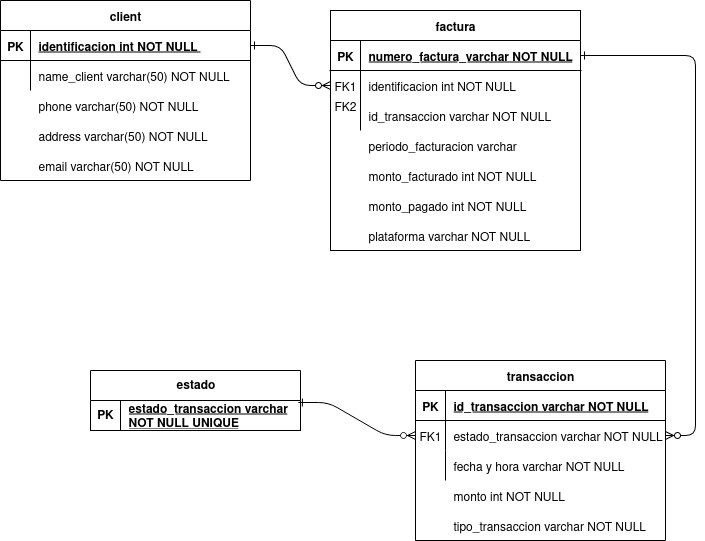

The diagram above was exported from draw.io. Its source (the exported page's mxGraphModel, read from the mxfile embedded in the PNG):
<mxGraphModel dx="1610" dy="799" grid="1" gridSize="10" guides="1" tooltips="1" connect="1" arrows="1" fold="1" page="1" pageScale="1" pageWidth="850" pageHeight="1100" math="0" shadow="0" extFonts="Permanent Marker^https://fonts.googleapis.com/css?family=Permanent+Marker">
  <root>
    <mxCell id="0" />
    <mxCell id="1" parent="0" />
    <mxCell id="C-vyLk0tnHw3VtMMgP7b-1" value="" style="edgeStyle=entityRelationEdgeStyle;endArrow=ERzeroToMany;startArrow=ERone;endFill=1;startFill=0;" parent="1" source="C-vyLk0tnHw3VtMMgP7b-24" target="C-vyLk0tnHw3VtMMgP7b-6" edge="1">
      <mxGeometry width="100" height="100" relative="1" as="geometry">
        <mxPoint x="340" y="720" as="sourcePoint" />
        <mxPoint x="440" y="620" as="targetPoint" />
      </mxGeometry>
    </mxCell>
    <mxCell id="C-vyLk0tnHw3VtMMgP7b-12" value="" style="edgeStyle=entityRelationEdgeStyle;endArrow=ERzeroToMany;startArrow=ERone;endFill=1;startFill=0;" parent="1" source="C-vyLk0tnHw3VtMMgP7b-3" target="C-vyLk0tnHw3VtMMgP7b-17" edge="1">
      <mxGeometry width="100" height="100" relative="1" as="geometry">
        <mxPoint x="400" y="180" as="sourcePoint" />
        <mxPoint x="460" y="205" as="targetPoint" />
      </mxGeometry>
    </mxCell>
    <mxCell id="C-vyLk0tnHw3VtMMgP7b-2" value="factura" style="shape=table;startSize=30;container=1;collapsible=1;childLayout=tableLayout;fixedRows=1;rowLines=0;fontStyle=1;align=center;resizeLast=1;" parent="1" vertex="1">
      <mxGeometry x="340" y="30" width="250" height="240" as="geometry" />
    </mxCell>
    <mxCell id="C-vyLk0tnHw3VtMMgP7b-3" value="" style="shape=partialRectangle;collapsible=0;dropTarget=0;pointerEvents=0;fillColor=none;points=[[0,0.5],[1,0.5]];portConstraint=eastwest;top=0;left=0;right=0;bottom=1;" parent="C-vyLk0tnHw3VtMMgP7b-2" vertex="1">
      <mxGeometry y="30" width="250" height="30" as="geometry" />
    </mxCell>
    <mxCell id="C-vyLk0tnHw3VtMMgP7b-4" value="PK" style="shape=partialRectangle;overflow=hidden;connectable=0;fillColor=none;top=0;left=0;bottom=0;right=0;fontStyle=1;" parent="C-vyLk0tnHw3VtMMgP7b-3" vertex="1">
      <mxGeometry width="30" height="30" as="geometry">
        <mxRectangle width="30" height="30" as="alternateBounds" />
      </mxGeometry>
    </mxCell>
    <mxCell id="C-vyLk0tnHw3VtMMgP7b-5" value="numero_factura_varchar NOT NULL " style="shape=partialRectangle;overflow=hidden;connectable=0;fillColor=none;top=0;left=0;bottom=0;right=0;align=left;spacingLeft=6;fontStyle=5;" parent="C-vyLk0tnHw3VtMMgP7b-3" vertex="1">
      <mxGeometry x="30" width="220" height="30" as="geometry">
        <mxRectangle width="220" height="30" as="alternateBounds" />
      </mxGeometry>
    </mxCell>
    <mxCell id="C-vyLk0tnHw3VtMMgP7b-6" value="" style="shape=partialRectangle;collapsible=0;dropTarget=0;pointerEvents=0;fillColor=none;points=[[0,0.5],[1,0.5]];portConstraint=eastwest;top=0;left=0;right=0;bottom=0;" parent="C-vyLk0tnHw3VtMMgP7b-2" vertex="1">
      <mxGeometry y="60" width="250" height="30" as="geometry" />
    </mxCell>
    <mxCell id="C-vyLk0tnHw3VtMMgP7b-7" value="FK1" style="shape=partialRectangle;overflow=hidden;connectable=0;fillColor=none;top=0;left=0;bottom=0;right=0;" parent="C-vyLk0tnHw3VtMMgP7b-6" vertex="1">
      <mxGeometry width="30" height="30" as="geometry">
        <mxRectangle width="30" height="30" as="alternateBounds" />
      </mxGeometry>
    </mxCell>
    <mxCell id="C-vyLk0tnHw3VtMMgP7b-8" value="identificacion int NOT NULL" style="shape=partialRectangle;overflow=hidden;connectable=0;fillColor=none;top=0;left=0;bottom=0;right=0;align=left;spacingLeft=6;" parent="C-vyLk0tnHw3VtMMgP7b-6" vertex="1">
      <mxGeometry x="30" width="220" height="30" as="geometry">
        <mxRectangle width="220" height="30" as="alternateBounds" />
      </mxGeometry>
    </mxCell>
    <mxCell id="C-vyLk0tnHw3VtMMgP7b-9" value="" style="shape=partialRectangle;collapsible=0;dropTarget=0;pointerEvents=0;fillColor=none;points=[[0,0.5],[1,0.5]];portConstraint=eastwest;top=0;left=0;right=0;bottom=0;" parent="C-vyLk0tnHw3VtMMgP7b-2" vertex="1">
      <mxGeometry y="90" width="250" height="30" as="geometry" />
    </mxCell>
    <mxCell id="C-vyLk0tnHw3VtMMgP7b-10" value="" style="shape=partialRectangle;overflow=hidden;connectable=0;fillColor=none;top=0;left=0;bottom=0;right=0;" parent="C-vyLk0tnHw3VtMMgP7b-9" vertex="1">
      <mxGeometry width="30" height="30" as="geometry">
        <mxRectangle width="30" height="30" as="alternateBounds" />
      </mxGeometry>
    </mxCell>
    <mxCell id="C-vyLk0tnHw3VtMMgP7b-11" value="id_transaccion varchar NOT NULL" style="shape=partialRectangle;overflow=hidden;connectable=0;fillColor=none;top=0;left=0;bottom=0;right=0;align=left;spacingLeft=6;" parent="C-vyLk0tnHw3VtMMgP7b-9" vertex="1">
      <mxGeometry x="30" width="220" height="30" as="geometry">
        <mxRectangle width="220" height="30" as="alternateBounds" />
      </mxGeometry>
    </mxCell>
    <mxCell id="C-vyLk0tnHw3VtMMgP7b-13" value="transaccion" style="shape=table;startSize=30;container=1;collapsible=1;childLayout=tableLayout;fixedRows=1;rowLines=0;fontStyle=1;align=center;resizeLast=1;" parent="1" vertex="1">
      <mxGeometry x="425" y="380" width="250" height="180" as="geometry" />
    </mxCell>
    <mxCell id="C-vyLk0tnHw3VtMMgP7b-14" value="" style="shape=partialRectangle;collapsible=0;dropTarget=0;pointerEvents=0;fillColor=none;points=[[0,0.5],[1,0.5]];portConstraint=eastwest;top=0;left=0;right=0;bottom=1;" parent="C-vyLk0tnHw3VtMMgP7b-13" vertex="1">
      <mxGeometry y="30" width="250" height="30" as="geometry" />
    </mxCell>
    <mxCell id="C-vyLk0tnHw3VtMMgP7b-15" value="PK" style="shape=partialRectangle;overflow=hidden;connectable=0;fillColor=none;top=0;left=0;bottom=0;right=0;fontStyle=1;" parent="C-vyLk0tnHw3VtMMgP7b-14" vertex="1">
      <mxGeometry width="30" height="30" as="geometry">
        <mxRectangle width="30" height="30" as="alternateBounds" />
      </mxGeometry>
    </mxCell>
    <mxCell id="C-vyLk0tnHw3VtMMgP7b-16" value="id_transaccion varchar NOT NULL " style="shape=partialRectangle;overflow=hidden;connectable=0;fillColor=none;top=0;left=0;bottom=0;right=0;align=left;spacingLeft=6;fontStyle=5;" parent="C-vyLk0tnHw3VtMMgP7b-14" vertex="1">
      <mxGeometry x="30" width="220" height="30" as="geometry">
        <mxRectangle width="220" height="30" as="alternateBounds" />
      </mxGeometry>
    </mxCell>
    <mxCell id="C-vyLk0tnHw3VtMMgP7b-17" value="" style="shape=partialRectangle;collapsible=0;dropTarget=0;pointerEvents=0;fillColor=none;points=[[0,0.5],[1,0.5]];portConstraint=eastwest;top=0;left=0;right=0;bottom=0;" parent="C-vyLk0tnHw3VtMMgP7b-13" vertex="1">
      <mxGeometry y="60" width="250" height="30" as="geometry" />
    </mxCell>
    <mxCell id="C-vyLk0tnHw3VtMMgP7b-18" value="FK1" style="shape=partialRectangle;overflow=hidden;connectable=0;fillColor=none;top=0;left=0;bottom=0;right=0;" parent="C-vyLk0tnHw3VtMMgP7b-17" vertex="1">
      <mxGeometry width="30" height="30" as="geometry">
        <mxRectangle width="30" height="30" as="alternateBounds" />
      </mxGeometry>
    </mxCell>
    <mxCell id="C-vyLk0tnHw3VtMMgP7b-19" value="estado_transaccion varchar NOT NULL" style="shape=partialRectangle;overflow=hidden;connectable=0;fillColor=none;top=0;left=0;bottom=0;right=0;align=left;spacingLeft=6;" parent="C-vyLk0tnHw3VtMMgP7b-17" vertex="1">
      <mxGeometry x="30" width="220" height="30" as="geometry">
        <mxRectangle width="220" height="30" as="alternateBounds" />
      </mxGeometry>
    </mxCell>
    <mxCell id="C-vyLk0tnHw3VtMMgP7b-20" value="" style="shape=partialRectangle;collapsible=0;dropTarget=0;pointerEvents=0;fillColor=none;points=[[0,0.5],[1,0.5]];portConstraint=eastwest;top=0;left=0;right=0;bottom=0;" parent="C-vyLk0tnHw3VtMMgP7b-13" vertex="1">
      <mxGeometry y="90" width="250" height="30" as="geometry" />
    </mxCell>
    <mxCell id="C-vyLk0tnHw3VtMMgP7b-21" value="" style="shape=partialRectangle;overflow=hidden;connectable=0;fillColor=none;top=0;left=0;bottom=0;right=0;" parent="C-vyLk0tnHw3VtMMgP7b-20" vertex="1">
      <mxGeometry width="30" height="30" as="geometry">
        <mxRectangle width="30" height="30" as="alternateBounds" />
      </mxGeometry>
    </mxCell>
    <mxCell id="C-vyLk0tnHw3VtMMgP7b-22" value="fecha y hora varchar NOT NULL" style="shape=partialRectangle;overflow=hidden;connectable=0;fillColor=none;top=0;left=0;bottom=0;right=0;align=left;spacingLeft=6;" parent="C-vyLk0tnHw3VtMMgP7b-20" vertex="1">
      <mxGeometry x="30" width="220" height="30" as="geometry">
        <mxRectangle width="220" height="30" as="alternateBounds" />
      </mxGeometry>
    </mxCell>
    <mxCell id="C-vyLk0tnHw3VtMMgP7b-23" value="client" style="shape=table;startSize=30;container=1;collapsible=1;childLayout=tableLayout;fixedRows=1;rowLines=0;fontStyle=1;align=center;resizeLast=1;" parent="1" vertex="1">
      <mxGeometry x="10" y="20" width="250" height="180" as="geometry">
        <mxRectangle x="10" y="20" width="70" height="30" as="alternateBounds" />
      </mxGeometry>
    </mxCell>
    <mxCell id="C-vyLk0tnHw3VtMMgP7b-24" value="" style="shape=partialRectangle;collapsible=0;dropTarget=0;pointerEvents=0;fillColor=none;points=[[0,0.5],[1,0.5]];portConstraint=eastwest;top=0;left=0;right=0;bottom=1;" parent="C-vyLk0tnHw3VtMMgP7b-23" vertex="1">
      <mxGeometry y="30" width="250" height="30" as="geometry" />
    </mxCell>
    <mxCell id="C-vyLk0tnHw3VtMMgP7b-25" value="PK" style="shape=partialRectangle;overflow=hidden;connectable=0;fillColor=none;top=0;left=0;bottom=0;right=0;fontStyle=1;" parent="C-vyLk0tnHw3VtMMgP7b-24" vertex="1">
      <mxGeometry width="30" height="30" as="geometry">
        <mxRectangle width="30" height="30" as="alternateBounds" />
      </mxGeometry>
    </mxCell>
    <mxCell id="C-vyLk0tnHw3VtMMgP7b-26" value="identificacion int NOT NULL " style="shape=partialRectangle;overflow=hidden;connectable=0;fillColor=none;top=0;left=0;bottom=0;right=0;align=left;spacingLeft=6;fontStyle=5;" parent="C-vyLk0tnHw3VtMMgP7b-24" vertex="1">
      <mxGeometry x="30" width="220" height="30" as="geometry">
        <mxRectangle width="220" height="30" as="alternateBounds" />
      </mxGeometry>
    </mxCell>
    <mxCell id="C-vyLk0tnHw3VtMMgP7b-27" value="" style="shape=partialRectangle;collapsible=0;dropTarget=0;pointerEvents=0;fillColor=none;points=[[0,0.5],[1,0.5]];portConstraint=eastwest;top=0;left=0;right=0;bottom=0;" parent="C-vyLk0tnHw3VtMMgP7b-23" vertex="1">
      <mxGeometry y="60" width="250" height="30" as="geometry" />
    </mxCell>
    <mxCell id="C-vyLk0tnHw3VtMMgP7b-28" value="" style="shape=partialRectangle;overflow=hidden;connectable=0;fillColor=none;top=0;left=0;bottom=0;right=0;" parent="C-vyLk0tnHw3VtMMgP7b-27" vertex="1">
      <mxGeometry width="30" height="30" as="geometry">
        <mxRectangle width="30" height="30" as="alternateBounds" />
      </mxGeometry>
    </mxCell>
    <mxCell id="C-vyLk0tnHw3VtMMgP7b-29" value="name_client varchar(50) NOT NULL" style="shape=partialRectangle;overflow=hidden;connectable=0;fillColor=none;top=0;left=0;bottom=0;right=0;align=left;spacingLeft=6;" parent="C-vyLk0tnHw3VtMMgP7b-27" vertex="1">
      <mxGeometry x="30" width="220" height="30" as="geometry">
        <mxRectangle width="220" height="30" as="alternateBounds" />
      </mxGeometry>
    </mxCell>
    <mxCell id="KJQl75qaRORqTVNAWTsB-1" value="" style="shape=partialRectangle;collapsible=0;dropTarget=0;pointerEvents=0;fillColor=none;points=[[0,0.5],[1,0.5]];portConstraint=eastwest;top=0;left=0;right=0;bottom=0;" vertex="1" parent="1">
      <mxGeometry x="10" y="110" width="250" height="30" as="geometry" />
    </mxCell>
    <mxCell id="KJQl75qaRORqTVNAWTsB-2" value="" style="shape=partialRectangle;overflow=hidden;connectable=0;fillColor=none;top=0;left=0;bottom=0;right=0;" vertex="1" parent="KJQl75qaRORqTVNAWTsB-1">
      <mxGeometry width="30" height="30" as="geometry">
        <mxRectangle width="30" height="30" as="alternateBounds" />
      </mxGeometry>
    </mxCell>
    <mxCell id="KJQl75qaRORqTVNAWTsB-3" value="phone varchar(50) NOT NULL" style="shape=partialRectangle;overflow=hidden;connectable=0;fillColor=none;top=0;left=0;bottom=0;right=0;align=left;spacingLeft=6;" vertex="1" parent="KJQl75qaRORqTVNAWTsB-1">
      <mxGeometry x="30" width="220" height="30" as="geometry">
        <mxRectangle width="220" height="30" as="alternateBounds" />
      </mxGeometry>
    </mxCell>
    <mxCell id="KJQl75qaRORqTVNAWTsB-5" value="" style="shape=partialRectangle;collapsible=0;dropTarget=0;pointerEvents=0;fillColor=none;points=[[0,0.5],[1,0.5]];portConstraint=eastwest;top=0;left=0;right=0;bottom=0;" vertex="1" parent="1">
      <mxGeometry x="10" y="140" width="250" height="30" as="geometry" />
    </mxCell>
    <mxCell id="KJQl75qaRORqTVNAWTsB-6" value="" style="shape=partialRectangle;overflow=hidden;connectable=0;fillColor=none;top=0;left=0;bottom=0;right=0;" vertex="1" parent="KJQl75qaRORqTVNAWTsB-5">
      <mxGeometry width="30" height="30" as="geometry">
        <mxRectangle width="30" height="30" as="alternateBounds" />
      </mxGeometry>
    </mxCell>
    <mxCell id="KJQl75qaRORqTVNAWTsB-7" value="address varchar(50) NOT NULL" style="shape=partialRectangle;overflow=hidden;connectable=0;fillColor=none;top=0;left=0;bottom=0;right=0;align=left;spacingLeft=6;" vertex="1" parent="KJQl75qaRORqTVNAWTsB-5">
      <mxGeometry x="30" width="220" height="30" as="geometry">
        <mxRectangle width="220" height="30" as="alternateBounds" />
      </mxGeometry>
    </mxCell>
    <mxCell id="KJQl75qaRORqTVNAWTsB-8" value="" style="shape=partialRectangle;collapsible=0;dropTarget=0;pointerEvents=0;fillColor=none;points=[[0,0.5],[1,0.5]];portConstraint=eastwest;top=0;left=0;right=0;bottom=0;" vertex="1" parent="1">
      <mxGeometry x="10" y="170" width="250" height="30" as="geometry" />
    </mxCell>
    <mxCell id="KJQl75qaRORqTVNAWTsB-9" value="" style="shape=partialRectangle;overflow=hidden;connectable=0;fillColor=none;top=0;left=0;bottom=0;right=0;" vertex="1" parent="KJQl75qaRORqTVNAWTsB-8">
      <mxGeometry width="30" height="30" as="geometry">
        <mxRectangle width="30" height="30" as="alternateBounds" />
      </mxGeometry>
    </mxCell>
    <mxCell id="KJQl75qaRORqTVNAWTsB-10" value="email varchar(50) NOT NULL" style="shape=partialRectangle;overflow=hidden;connectable=0;fillColor=none;top=0;left=0;bottom=0;right=0;align=left;spacingLeft=6;" vertex="1" parent="KJQl75qaRORqTVNAWTsB-8">
      <mxGeometry x="30" width="220" height="30" as="geometry">
        <mxRectangle width="220" height="30" as="alternateBounds" />
      </mxGeometry>
    </mxCell>
    <mxCell id="KJQl75qaRORqTVNAWTsB-11" value="plataforma varchar NOT NULL" style="shape=partialRectangle;overflow=hidden;connectable=0;fillColor=none;top=0;left=0;bottom=0;right=0;align=left;spacingLeft=6;" vertex="1" parent="1">
      <mxGeometry x="370" y="240" width="220" height="30" as="geometry">
        <mxRectangle width="220" height="30" as="alternateBounds" />
      </mxGeometry>
    </mxCell>
    <mxCell id="KJQl75qaRORqTVNAWTsB-12" value="periodo_facturacion varchar" style="shape=partialRectangle;overflow=hidden;connectable=0;fillColor=none;top=0;left=0;bottom=0;right=0;align=left;spacingLeft=6;" vertex="1" parent="1">
      <mxGeometry x="370" y="150" width="220" height="30" as="geometry">
        <mxRectangle width="220" height="30" as="alternateBounds" />
      </mxGeometry>
    </mxCell>
    <mxCell id="KJQl75qaRORqTVNAWTsB-13" value="monto_facturado int NOT NULL" style="shape=partialRectangle;overflow=hidden;connectable=0;fillColor=none;top=0;left=0;bottom=0;right=0;align=left;spacingLeft=6;" vertex="1" parent="1">
      <mxGeometry x="370" y="180" width="220" height="30" as="geometry">
        <mxRectangle width="220" height="30" as="alternateBounds" />
      </mxGeometry>
    </mxCell>
    <mxCell id="KJQl75qaRORqTVNAWTsB-14" value="monto_pagado int NOT NULL" style="shape=partialRectangle;overflow=hidden;connectable=0;fillColor=none;top=0;left=0;bottom=0;right=0;align=left;spacingLeft=6;" vertex="1" parent="1">
      <mxGeometry x="370" y="210" width="220" height="30" as="geometry">
        <mxRectangle width="220" height="30" as="alternateBounds" />
      </mxGeometry>
    </mxCell>
    <mxCell id="KJQl75qaRORqTVNAWTsB-15" value="FK2" style="shape=partialRectangle;overflow=hidden;connectable=0;fillColor=none;top=0;left=0;bottom=0;right=0;" vertex="1" parent="1">
      <mxGeometry x="340" y="110" width="30" height="30" as="geometry">
        <mxRectangle width="30" height="30" as="alternateBounds" />
      </mxGeometry>
    </mxCell>
    <mxCell id="KJQl75qaRORqTVNAWTsB-16" value="" style="shape=partialRectangle;collapsible=0;dropTarget=0;pointerEvents=0;fillColor=none;points=[[0,0.5],[1,0.5]];portConstraint=eastwest;top=0;left=0;right=0;bottom=0;" vertex="1" parent="1">
      <mxGeometry x="425" y="500" width="250" height="30" as="geometry" />
    </mxCell>
    <mxCell id="KJQl75qaRORqTVNAWTsB-17" value="" style="shape=partialRectangle;overflow=hidden;connectable=0;fillColor=none;top=0;left=0;bottom=0;right=0;" vertex="1" parent="KJQl75qaRORqTVNAWTsB-16">
      <mxGeometry width="30" height="30" as="geometry">
        <mxRectangle width="30" height="30" as="alternateBounds" />
      </mxGeometry>
    </mxCell>
    <mxCell id="KJQl75qaRORqTVNAWTsB-18" value="monto int NOT NULL" style="shape=partialRectangle;overflow=hidden;connectable=0;fillColor=none;top=0;left=0;bottom=0;right=0;align=left;spacingLeft=6;" vertex="1" parent="KJQl75qaRORqTVNAWTsB-16">
      <mxGeometry x="30" width="220" height="30" as="geometry">
        <mxRectangle width="220" height="30" as="alternateBounds" />
      </mxGeometry>
    </mxCell>
    <mxCell id="KJQl75qaRORqTVNAWTsB-19" value="" style="shape=partialRectangle;collapsible=0;dropTarget=0;pointerEvents=0;fillColor=none;points=[[0,0.5],[1,0.5]];portConstraint=eastwest;top=0;left=0;right=0;bottom=0;" vertex="1" parent="1">
      <mxGeometry x="425" y="530" width="250" height="30" as="geometry" />
    </mxCell>
    <mxCell id="KJQl75qaRORqTVNAWTsB-20" value="" style="shape=partialRectangle;overflow=hidden;connectable=0;fillColor=none;top=0;left=0;bottom=0;right=0;" vertex="1" parent="KJQl75qaRORqTVNAWTsB-19">
      <mxGeometry width="30" height="30" as="geometry">
        <mxRectangle width="30" height="30" as="alternateBounds" />
      </mxGeometry>
    </mxCell>
    <mxCell id="KJQl75qaRORqTVNAWTsB-21" value="tipo_transaccion varchar NOT NULL" style="shape=partialRectangle;overflow=hidden;connectable=0;fillColor=none;top=0;left=0;bottom=0;right=0;align=left;spacingLeft=6;" vertex="1" parent="KJQl75qaRORqTVNAWTsB-19">
      <mxGeometry x="30" width="220" height="30" as="geometry">
        <mxRectangle width="220" height="30" as="alternateBounds" />
      </mxGeometry>
    </mxCell>
    <mxCell id="KJQl75qaRORqTVNAWTsB-25" value="estado" style="shape=table;startSize=30;container=1;collapsible=1;childLayout=tableLayout;fixedRows=1;rowLines=0;fontStyle=1;align=center;resizeLast=1;html=1;" vertex="1" parent="1">
      <mxGeometry x="100" y="390" width="210" height="60" as="geometry" />
    </mxCell>
    <mxCell id="KJQl75qaRORqTVNAWTsB-26" value="" style="shape=tableRow;horizontal=0;startSize=0;swimlaneHead=0;swimlaneBody=0;fillColor=none;collapsible=0;dropTarget=0;points=[[0,0.5],[1,0.5]];portConstraint=eastwest;top=0;left=0;right=0;bottom=1;" vertex="1" parent="KJQl75qaRORqTVNAWTsB-25">
      <mxGeometry y="30" width="210" height="30" as="geometry" />
    </mxCell>
    <mxCell id="KJQl75qaRORqTVNAWTsB-27" value="PK" style="shape=partialRectangle;connectable=0;fillColor=none;top=0;left=0;bottom=0;right=0;fontStyle=1;overflow=hidden;whiteSpace=wrap;html=1;" vertex="1" parent="KJQl75qaRORqTVNAWTsB-26">
      <mxGeometry width="30" height="30" as="geometry">
        <mxRectangle width="30" height="30" as="alternateBounds" />
      </mxGeometry>
    </mxCell>
    <mxCell id="KJQl75qaRORqTVNAWTsB-28" value="estado_transaccion varchar NOT NULL UNIQUE" style="shape=partialRectangle;connectable=0;fillColor=none;top=0;left=0;bottom=0;right=0;align=left;spacingLeft=6;fontStyle=5;overflow=hidden;whiteSpace=wrap;html=1;" vertex="1" parent="KJQl75qaRORqTVNAWTsB-26">
      <mxGeometry x="30" width="180" height="30" as="geometry">
        <mxRectangle width="180" height="30" as="alternateBounds" />
      </mxGeometry>
    </mxCell>
    <mxCell id="KJQl75qaRORqTVNAWTsB-39" value="" style="edgeStyle=entityRelationEdgeStyle;endArrow=ERzeroToMany;startArrow=ERone;endFill=1;startFill=0;exitX=0.99;exitY=0.067;exitDx=0;exitDy=0;exitPerimeter=0;entryX=0;entryY=0.5;entryDx=0;entryDy=0;" edge="1" parent="1" source="KJQl75qaRORqTVNAWTsB-26" target="C-vyLk0tnHw3VtMMgP7b-17">
      <mxGeometry width="100" height="100" relative="1" as="geometry">
        <mxPoint x="300" y="310" as="sourcePoint" />
        <mxPoint x="385" y="700" as="targetPoint" />
        <Array as="points">
          <mxPoint x="380" y="580" />
        </Array>
      </mxGeometry>
    </mxCell>
  </root>
</mxGraphModel>